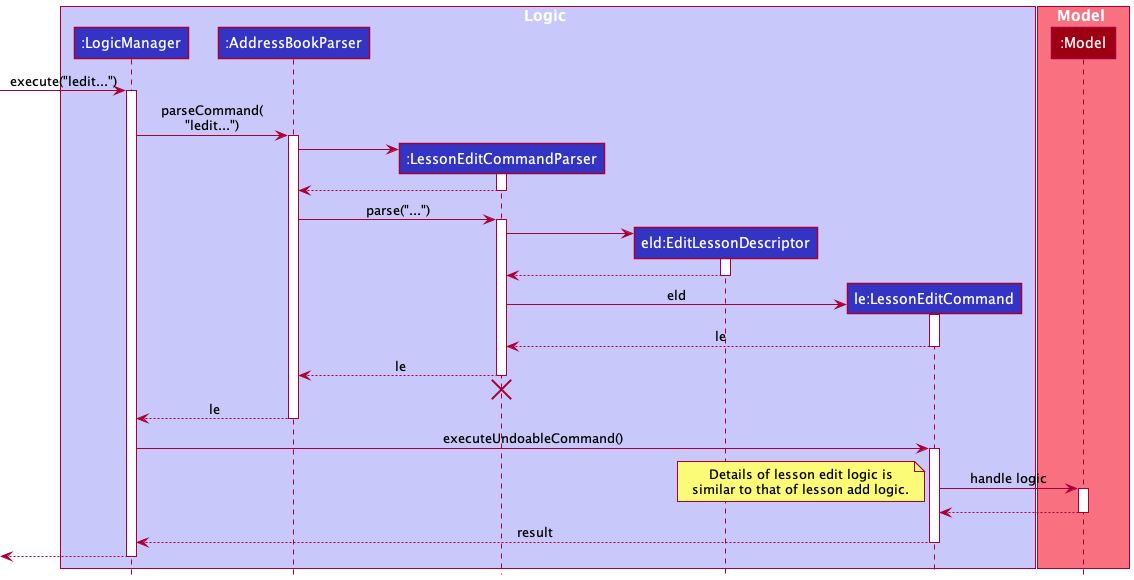

The diagram above was rendered by PlantUML. Its source (embedded in the PNG):
@startuml
!include style.puml

box Logic LOGIC_COLOR_T1
participant ":LogicManager" as LogicManager LOGIC_COLOR
participant ":AddressBookParser" as AddressBookParser LOGIC_COLOR
participant ":LessonEditCommandParser" as LessonEditCommandParser LOGIC_COLOR
participant "eld:EditLessonDescriptor" as EditLessonDescriptor LOGIC_COLOR
participant "le:LessonEditCommand" as LessonEditCommand LOGIC_COLOR

end box

box Model MODEL_COLOR_T1
participant ":Model" as Model MODEL_COLOR
end box

[-> LogicManager : execute("ledit...")
activate LogicManager

LogicManager -> AddressBookParser : parseCommand(\n"ledit...")
activate AddressBookParser

create LessonEditCommandParser
AddressBookParser -> LessonEditCommandParser
activate LessonEditCommandParser

LessonEditCommandParser --> AddressBookParser
deactivate LessonEditCommandParser

AddressBookParser -> LessonEditCommandParser : parse("...")
activate LessonEditCommandParser

create EditLessonDescriptor
LessonEditCommandParser -> EditLessonDescriptor
activate EditLessonDescriptor

EditLessonDescriptor --> LessonEditCommandParser
deactivate

create LessonEditCommand
LessonEditCommandParser -> LessonEditCommand : eld
activate LessonEditCommand

LessonEditCommand --> LessonEditCommandParser : le
deactivate LessonEditCommand

LessonEditCommandParser --> AddressBookParser : le
deactivate LessonEditCommandParser
'Hidden arrow to position the destroy marker below the end of the activation bar.
LessonEditCommandParser -[hidden]-> AddressBookParser
destroy LessonEditCommandParser

AddressBookParser --> LogicManager : le
deactivate AddressBookParser

LogicManager -> LessonEditCommand : executeUndoableCommand()
activate LessonEditCommand

LessonEditCommand -> Model : handle logic
activate Model

note bottom
Details of lesson edit logic is
similar to that of lesson add logic.
end note

Model --> LessonEditCommand
deactivate Model

LessonEditCommand --> LogicManager : result
deactivate LessonEditCommand

[<--LogicManager
deactivate LogicManager
@enduml